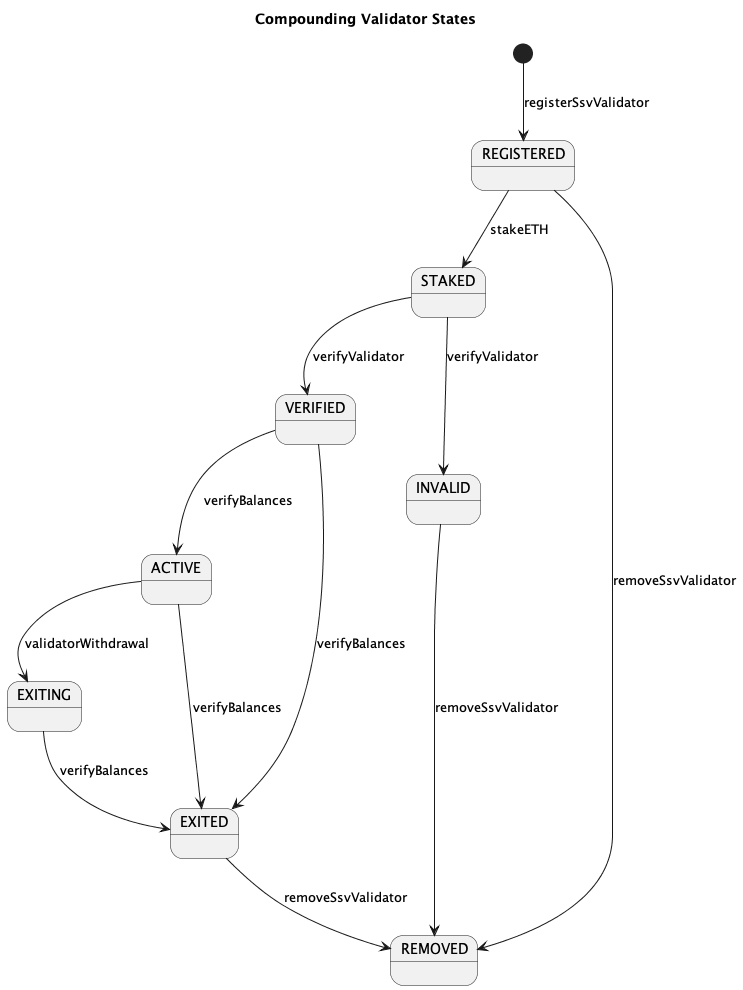

The diagram above was rendered by PlantUML. Its source (embedded in the PNG):
@startuml

title Compounding Validator States

[*] --> REGISTERED : registerSsvValidator

REGISTERED --> STAKED : stakeETH

STAKED --> VERIFIED : verifyValidator
STAKED --> INVALID : verifyValidator

VERIFIED --> ACTIVE : verifyBalances

ACTIVE --> EXITING : validatorWithdrawal
ACTIVE ---> EXITED : verifyBalances
VERIFIED --> EXITED : verifyBalances
EXITING --> EXITED : verifyBalances

REGISTERED --> REMOVED : removeSsvValidator
INVALID --> REMOVED : removeSsvValidator
EXITED --> REMOVED : removeSsvValidator

@enduml